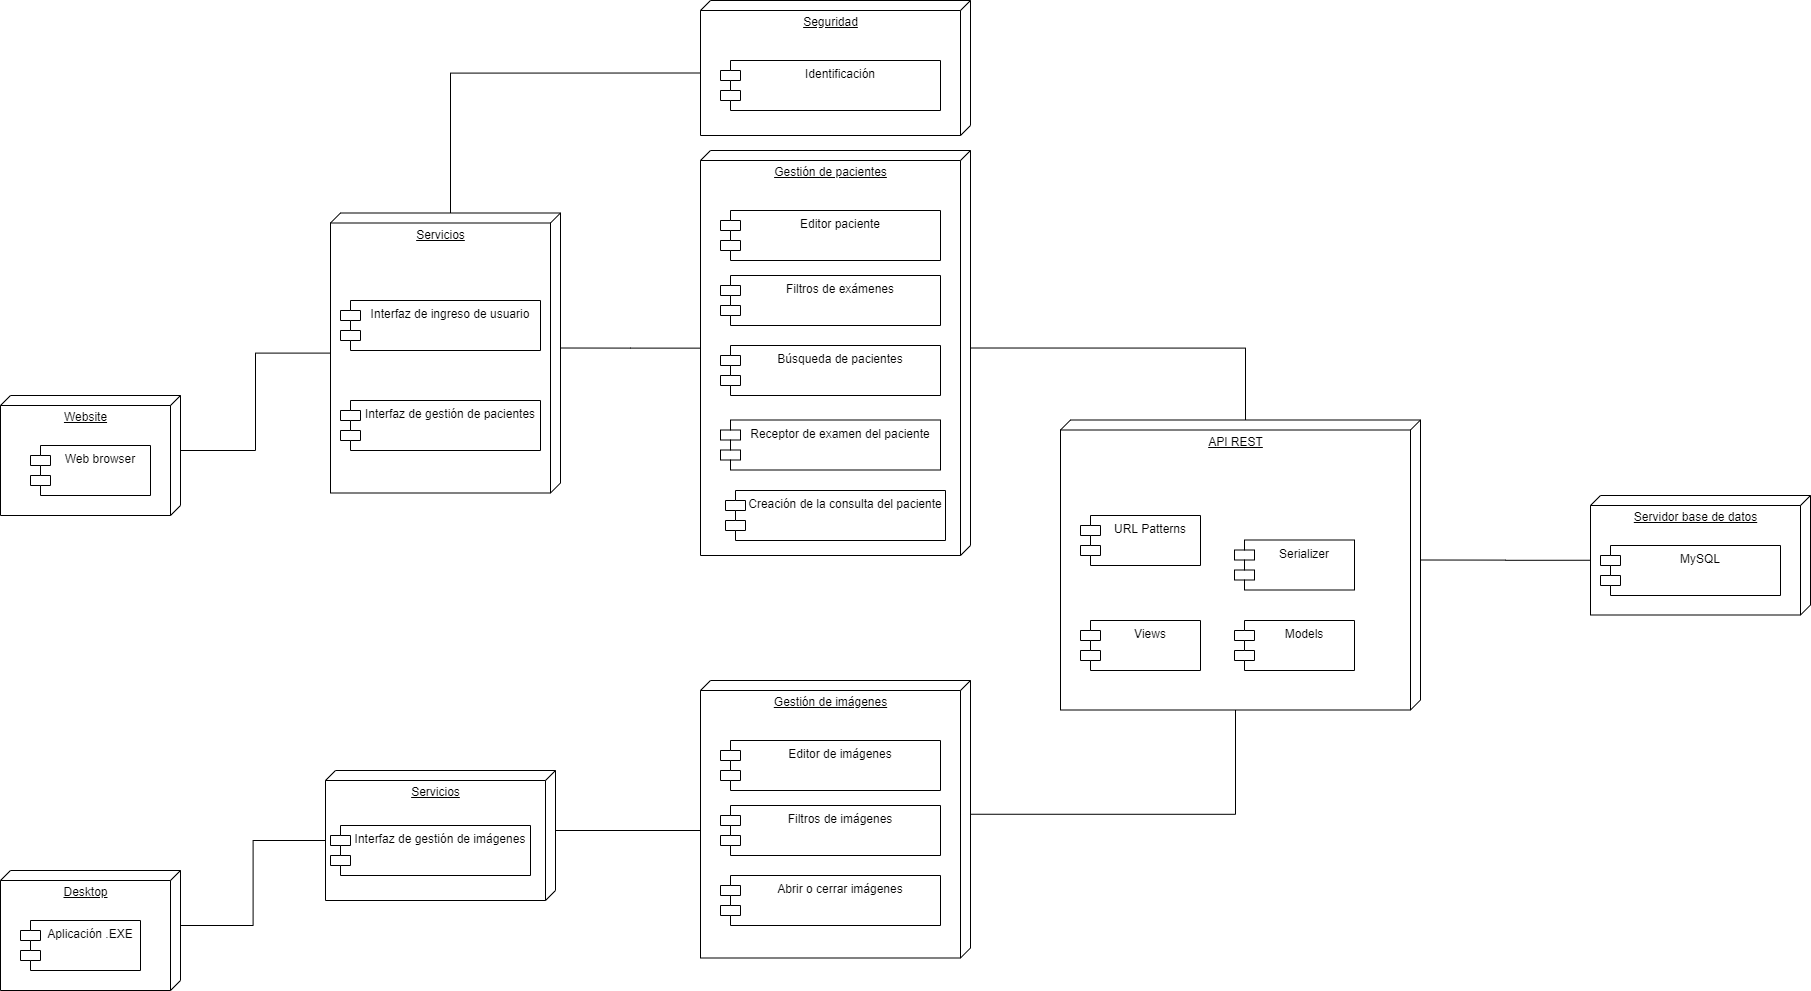

The diagram above was exported from draw.io. Its source (the exported page's mxGraphModel, read from the mxfile embedded in the PNG):
<mxGraphModel dx="2844" dy="1588" grid="1" gridSize="10" guides="1" tooltips="1" connect="1" arrows="1" fold="1" page="1" pageScale="1" pageWidth="827" pageHeight="1169" math="0" shadow="0">
  <root>
    <mxCell id="0" />
    <mxCell id="1" parent="0" />
    <mxCell id="egUN0wm0TsC0yVFlTSWA-44" style="edgeStyle=orthogonalEdgeStyle;rounded=0;orthogonalLoop=1;jettySize=auto;html=1;exitX=0;exitY=0;exitDx=55;exitDy=0;exitPerimeter=0;endArrow=none;endFill=0;" edge="1" parent="1" source="egUN0wm0TsC0yVFlTSWA-1" target="egUN0wm0TsC0yVFlTSWA-8">
      <mxGeometry relative="1" as="geometry" />
    </mxCell>
    <mxCell id="egUN0wm0TsC0yVFlTSWA-1" value="Website" style="verticalAlign=top;align=center;spacingTop=8;spacingLeft=2;spacingRight=12;shape=cube;size=10;direction=south;fontStyle=4;html=1;" vertex="1" parent="1">
      <mxGeometry x="420" y="475" width="180" height="120" as="geometry" />
    </mxCell>
    <mxCell id="egUN0wm0TsC0yVFlTSWA-2" value="Web browser" style="shape=module;align=left;spacingLeft=20;align=center;verticalAlign=top;" vertex="1" parent="1">
      <mxGeometry x="450" y="525" width="120" height="50" as="geometry" />
    </mxCell>
    <mxCell id="egUN0wm0TsC0yVFlTSWA-45" style="edgeStyle=orthogonalEdgeStyle;rounded=0;orthogonalLoop=1;jettySize=auto;html=1;exitX=0;exitY=0;exitDx=55;exitDy=0;exitPerimeter=0;entryX=0;entryY=0;entryDx=70;entryDy=230;entryPerimeter=0;endArrow=none;endFill=0;" edge="1" parent="1" source="egUN0wm0TsC0yVFlTSWA-3" target="egUN0wm0TsC0yVFlTSWA-16">
      <mxGeometry relative="1" as="geometry" />
    </mxCell>
    <mxCell id="egUN0wm0TsC0yVFlTSWA-3" value="Desktop" style="verticalAlign=top;align=center;spacingTop=8;spacingLeft=2;spacingRight=12;shape=cube;size=10;direction=south;fontStyle=4;html=1;" vertex="1" parent="1">
      <mxGeometry x="420" y="950" width="180" height="120" as="geometry" />
    </mxCell>
    <mxCell id="egUN0wm0TsC0yVFlTSWA-4" value="Aplicación .EXE" style="shape=module;align=left;spacingLeft=20;align=center;verticalAlign=top;" vertex="1" parent="1">
      <mxGeometry x="440" y="1000" width="120" height="50" as="geometry" />
    </mxCell>
    <mxCell id="egUN0wm0TsC0yVFlTSWA-51" style="edgeStyle=orthogonalEdgeStyle;rounded=0;orthogonalLoop=1;jettySize=auto;html=1;exitX=0;exitY=0;exitDx=140;exitDy=0;exitPerimeter=0;entryX=0;entryY=0;entryDx=64.75;entryDy=220;entryPerimeter=0;endArrow=none;endFill=0;" edge="1" parent="1" source="egUN0wm0TsC0yVFlTSWA-5" target="egUN0wm0TsC0yVFlTSWA-49">
      <mxGeometry relative="1" as="geometry" />
    </mxCell>
    <mxCell id="egUN0wm0TsC0yVFlTSWA-5" value="API REST" style="verticalAlign=top;align=center;spacingTop=8;spacingLeft=2;spacingRight=12;shape=cube;size=10;direction=south;fontStyle=4;html=1;" vertex="1" parent="1">
      <mxGeometry x="1480" y="499.5" width="360" height="290" as="geometry" />
    </mxCell>
    <mxCell id="egUN0wm0TsC0yVFlTSWA-40" style="edgeStyle=orthogonalEdgeStyle;rounded=0;orthogonalLoop=1;jettySize=auto;html=1;exitX=0;exitY=0;exitDx=0;exitDy=110;exitPerimeter=0;entryX=0;entryY=0;entryDx=72.5;entryDy=270;entryPerimeter=0;endArrow=none;endFill=0;" edge="1" parent="1" source="egUN0wm0TsC0yVFlTSWA-8" target="egUN0wm0TsC0yVFlTSWA-22">
      <mxGeometry relative="1" as="geometry" />
    </mxCell>
    <mxCell id="egUN0wm0TsC0yVFlTSWA-41" style="edgeStyle=orthogonalEdgeStyle;rounded=0;orthogonalLoop=1;jettySize=auto;html=1;exitX=0;exitY=0;exitDx=135;exitDy=0;exitPerimeter=0;entryX=0.488;entryY=1;entryDx=0;entryDy=0;entryPerimeter=0;endArrow=none;endFill=0;" edge="1" parent="1" source="egUN0wm0TsC0yVFlTSWA-8" target="egUN0wm0TsC0yVFlTSWA-25">
      <mxGeometry relative="1" as="geometry" />
    </mxCell>
    <mxCell id="egUN0wm0TsC0yVFlTSWA-8" value="Servicios" style="verticalAlign=top;align=center;spacingTop=8;spacingLeft=2;spacingRight=12;shape=cube;size=10;direction=south;fontStyle=4;html=1;" vertex="1" parent="1">
      <mxGeometry x="750" y="292.5" width="230" height="280" as="geometry" />
    </mxCell>
    <mxCell id="egUN0wm0TsC0yVFlTSWA-13" value="Interfaz de ingreso de usuario" style="shape=module;align=left;spacingLeft=20;align=center;verticalAlign=top;" vertex="1" parent="1">
      <mxGeometry x="760" y="380" width="200" height="50" as="geometry" />
    </mxCell>
    <mxCell id="egUN0wm0TsC0yVFlTSWA-14" value="Interfaz de gestión de pacientes" style="shape=module;align=left;spacingLeft=20;align=center;verticalAlign=top;" vertex="1" parent="1">
      <mxGeometry x="760" y="480" width="200" height="50" as="geometry" />
    </mxCell>
    <mxCell id="egUN0wm0TsC0yVFlTSWA-46" style="edgeStyle=orthogonalEdgeStyle;rounded=0;orthogonalLoop=1;jettySize=auto;html=1;exitX=0;exitY=0;exitDx=60;exitDy=0;exitPerimeter=0;entryX=0.581;entryY=0.994;entryDx=0;entryDy=0;entryPerimeter=0;endArrow=none;endFill=0;" edge="1" parent="1" source="egUN0wm0TsC0yVFlTSWA-16" target="egUN0wm0TsC0yVFlTSWA-31">
      <mxGeometry relative="1" as="geometry">
        <Array as="points">
          <mxPoint x="1122" y="910" />
        </Array>
      </mxGeometry>
    </mxCell>
    <mxCell id="egUN0wm0TsC0yVFlTSWA-16" value="Servicios" style="verticalAlign=top;align=center;spacingTop=8;spacingLeft=2;spacingRight=12;shape=cube;size=10;direction=south;fontStyle=4;html=1;" vertex="1" parent="1">
      <mxGeometry x="745" y="850" width="230" height="130" as="geometry" />
    </mxCell>
    <mxCell id="egUN0wm0TsC0yVFlTSWA-21" value="Interfaz de gestión de imágenes" style="shape=module;align=left;spacingLeft=20;align=center;verticalAlign=top;" vertex="1" parent="1">
      <mxGeometry x="750" y="905" width="200" height="50" as="geometry" />
    </mxCell>
    <mxCell id="egUN0wm0TsC0yVFlTSWA-22" value="Seguridad" style="verticalAlign=top;align=center;spacingTop=8;spacingLeft=2;spacingRight=12;shape=cube;size=10;direction=south;fontStyle=4;html=1;" vertex="1" parent="1">
      <mxGeometry x="1120" y="80" width="270" height="135" as="geometry" />
    </mxCell>
    <mxCell id="egUN0wm0TsC0yVFlTSWA-24" value="Identificación" style="shape=module;align=left;spacingLeft=20;align=center;verticalAlign=top;" vertex="1" parent="1">
      <mxGeometry x="1140" y="140" width="220" height="50" as="geometry" />
    </mxCell>
    <mxCell id="egUN0wm0TsC0yVFlTSWA-47" style="edgeStyle=orthogonalEdgeStyle;rounded=0;orthogonalLoop=1;jettySize=auto;html=1;exitX=0;exitY=0;exitDx=197.5;exitDy=0;exitPerimeter=0;entryX=0;entryY=0;entryDx=0;entryDy=175;entryPerimeter=0;endArrow=none;endFill=0;" edge="1" parent="1" source="egUN0wm0TsC0yVFlTSWA-25" target="egUN0wm0TsC0yVFlTSWA-5">
      <mxGeometry relative="1" as="geometry" />
    </mxCell>
    <mxCell id="egUN0wm0TsC0yVFlTSWA-25" value="Gestión de pacientes" style="verticalAlign=top;align=center;spacingTop=8;spacingLeft=2;spacingRight=12;shape=cube;size=10;direction=south;fontStyle=4;html=1;" vertex="1" parent="1">
      <mxGeometry x="1120" y="230" width="270" height="405" as="geometry" />
    </mxCell>
    <mxCell id="egUN0wm0TsC0yVFlTSWA-26" value="Editor paciente" style="shape=module;align=left;spacingLeft=20;align=center;verticalAlign=top;" vertex="1" parent="1">
      <mxGeometry x="1140" y="290" width="220" height="50" as="geometry" />
    </mxCell>
    <mxCell id="egUN0wm0TsC0yVFlTSWA-27" value="Filtros de exámenes" style="shape=module;align=left;spacingLeft=20;align=center;verticalAlign=top;" vertex="1" parent="1">
      <mxGeometry x="1140" y="355" width="220" height="50" as="geometry" />
    </mxCell>
    <mxCell id="egUN0wm0TsC0yVFlTSWA-28" value="Búsqueda de pacientes" style="shape=module;align=left;spacingLeft=20;align=center;verticalAlign=top;" vertex="1" parent="1">
      <mxGeometry x="1140" y="425" width="220" height="50" as="geometry" />
    </mxCell>
    <mxCell id="egUN0wm0TsC0yVFlTSWA-29" value="Receptor de examen del paciente" style="shape=module;align=left;spacingLeft=20;align=center;verticalAlign=top;" vertex="1" parent="1">
      <mxGeometry x="1140" y="499.5" width="220" height="50" as="geometry" />
    </mxCell>
    <mxCell id="egUN0wm0TsC0yVFlTSWA-30" value="Creación de la consulta del paciente" style="shape=module;align=left;spacingLeft=20;align=center;verticalAlign=top;" vertex="1" parent="1">
      <mxGeometry x="1145" y="570" width="220" height="50" as="geometry" />
    </mxCell>
    <mxCell id="egUN0wm0TsC0yVFlTSWA-48" style="edgeStyle=orthogonalEdgeStyle;rounded=0;orthogonalLoop=1;jettySize=auto;html=1;exitX=0;exitY=0;exitDx=133.75;exitDy=0;exitPerimeter=0;entryX=0;entryY=0;entryDx=290;entryDy=185;entryPerimeter=0;endArrow=none;endFill=0;" edge="1" parent="1" source="egUN0wm0TsC0yVFlTSWA-31" target="egUN0wm0TsC0yVFlTSWA-5">
      <mxGeometry relative="1" as="geometry" />
    </mxCell>
    <mxCell id="egUN0wm0TsC0yVFlTSWA-31" value="Gestión de imágenes" style="verticalAlign=top;align=center;spacingTop=8;spacingLeft=2;spacingRight=12;shape=cube;size=10;direction=south;fontStyle=4;html=1;" vertex="1" parent="1">
      <mxGeometry x="1120" y="760" width="270" height="277.5" as="geometry" />
    </mxCell>
    <mxCell id="egUN0wm0TsC0yVFlTSWA-32" value="Editor de imágenes" style="shape=module;align=left;spacingLeft=20;align=center;verticalAlign=top;" vertex="1" parent="1">
      <mxGeometry x="1140" y="820" width="220" height="50" as="geometry" />
    </mxCell>
    <mxCell id="egUN0wm0TsC0yVFlTSWA-33" value="Filtros de imágenes" style="shape=module;align=left;spacingLeft=20;align=center;verticalAlign=top;" vertex="1" parent="1">
      <mxGeometry x="1140" y="885" width="220" height="50" as="geometry" />
    </mxCell>
    <mxCell id="egUN0wm0TsC0yVFlTSWA-34" value="Abrir o cerrar imágenes" style="shape=module;align=left;spacingLeft=20;align=center;verticalAlign=top;" vertex="1" parent="1">
      <mxGeometry x="1140" y="955" width="220" height="50" as="geometry" />
    </mxCell>
    <mxCell id="egUN0wm0TsC0yVFlTSWA-49" value="Servidor base de datos" style="verticalAlign=top;align=center;spacingTop=8;spacingLeft=2;spacingRight=12;shape=cube;size=10;direction=south;fontStyle=4;html=1;" vertex="1" parent="1">
      <mxGeometry x="2010" y="575" width="220" height="119.5" as="geometry" />
    </mxCell>
    <mxCell id="egUN0wm0TsC0yVFlTSWA-50" value="MySQL" style="shape=module;align=left;spacingLeft=20;align=center;verticalAlign=top;" vertex="1" parent="1">
      <mxGeometry x="2020" y="625" width="180" height="50" as="geometry" />
    </mxCell>
    <mxCell id="egUN0wm0TsC0yVFlTSWA-52" value="URL Patterns" style="shape=module;align=left;spacingLeft=20;align=center;verticalAlign=top;" vertex="1" parent="1">
      <mxGeometry x="1500" y="595" width="120" height="50" as="geometry" />
    </mxCell>
    <mxCell id="egUN0wm0TsC0yVFlTSWA-53" value="Views" style="shape=module;align=left;spacingLeft=20;align=center;verticalAlign=top;" vertex="1" parent="1">
      <mxGeometry x="1500" y="700" width="120" height="50" as="geometry" />
    </mxCell>
    <mxCell id="egUN0wm0TsC0yVFlTSWA-54" value="Serializer" style="shape=module;align=left;spacingLeft=20;align=center;verticalAlign=top;" vertex="1" parent="1">
      <mxGeometry x="1654" y="619.5" width="120" height="50" as="geometry" />
    </mxCell>
    <mxCell id="egUN0wm0TsC0yVFlTSWA-55" value="Models" style="shape=module;align=left;spacingLeft=20;align=center;verticalAlign=top;" vertex="1" parent="1">
      <mxGeometry x="1654" y="700" width="120" height="50" as="geometry" />
    </mxCell>
  </root>
</mxGraphModel>